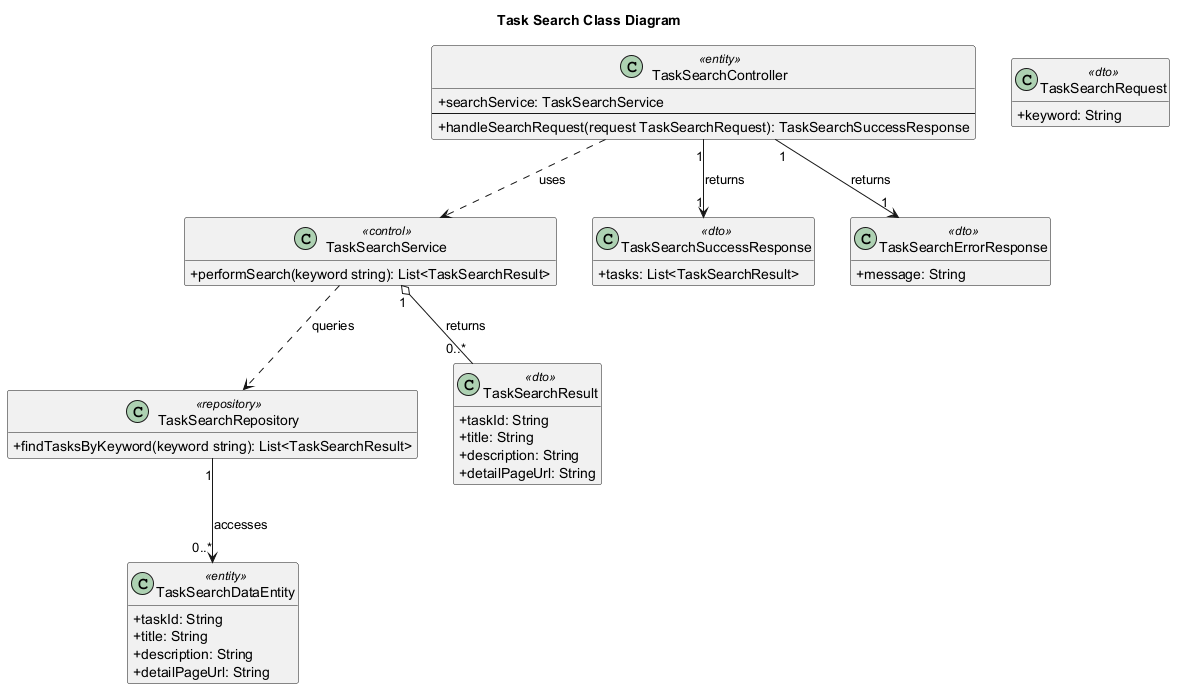

The diagram above was rendered by PlantUML. Its source (embedded in the PNG):
@startuml
' Auto-generated by AutoForge Architecture Agent
' Diagram type: UML Class Diagram
skinparam classAttributeIconSize 0
skinparam shadowing false
hide empty members

title Task Search Class Diagram

class "TaskSearchController" as CLS_ENTITY_001 <<entity>> {
  +searchService: TaskSearchService
  --
  +handleSearchRequest(request TaskSearchRequest): TaskSearchSuccessResponse
}

class "TaskSearchService" as CLS_CONTROL_001 <<control>> {
  +performSearch(keyword string): List<TaskSearchResult>
}

class "TaskSearchRepository" as CLS_REPOSITORY_001 <<repository>> {
  +findTasksByKeyword(keyword string): List<TaskSearchResult>
}

class "TaskSearchDataEntity" as CLS_ENTITY_002 <<entity>> {
  +taskId: String
  +title: String
  +description: String
  +detailPageUrl: String
}

class "TaskSearchRequest" as CLS_DTO_001 <<dto>> {
  +keyword: String
}

class "TaskSearchSuccessResponse" as CLS_DTO_002 <<dto>> {
  +tasks: List<TaskSearchResult>
}

class "TaskSearchErrorResponse" as CLS_DTO_003 <<dto>> {
  +message: String
}

class "TaskSearchResult" as CLS_DTO_004 <<dto>> {
  +taskId: String
  +title: String
  +description: String
  +detailPageUrl: String
}

CLS_ENTITY_001 ..> CLS_CONTROL_001 : uses
CLS_CONTROL_001 ..> CLS_REPOSITORY_001 : queries
CLS_REPOSITORY_001 "1" --> "0..*" CLS_ENTITY_002 : accesses
CLS_CONTROL_001 "1" o-- "0..*" CLS_DTO_004 : returns
CLS_ENTITY_001 "1" --> "1" CLS_DTO_002 : returns
CLS_ENTITY_001 "1" --> "1" CLS_DTO_003 : returns

@enduml